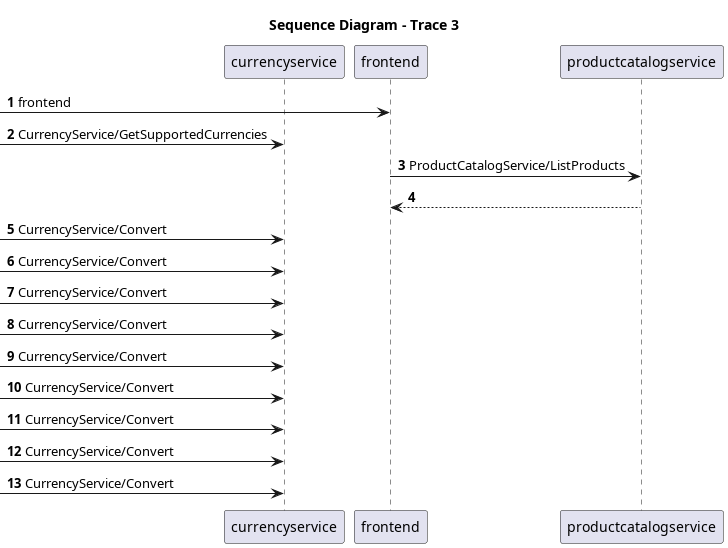

The diagram above was rendered by PlantUML. Its source (embedded in the PNG):
@startuml
title Sequence Diagram - Trace 3
autonumber

participant "currencyservice" as currencyservice
participant "frontend" as frontend
participant "productcatalogservice" as productcatalogservice

[-> frontend: frontend
[-> currencyservice: CurrencyService/GetSupportedCurrencies
frontend -> productcatalogservice: ProductCatalogService/ListProducts
productcatalogservice --> frontend
[-> currencyservice: CurrencyService/Convert
[-> currencyservice: CurrencyService/Convert
[-> currencyservice: CurrencyService/Convert
[-> currencyservice: CurrencyService/Convert
[-> currencyservice: CurrencyService/Convert
[-> currencyservice: CurrencyService/Convert
[-> currencyservice: CurrencyService/Convert
[-> currencyservice: CurrencyService/Convert
[-> currencyservice: CurrencyService/Convert

@enduml